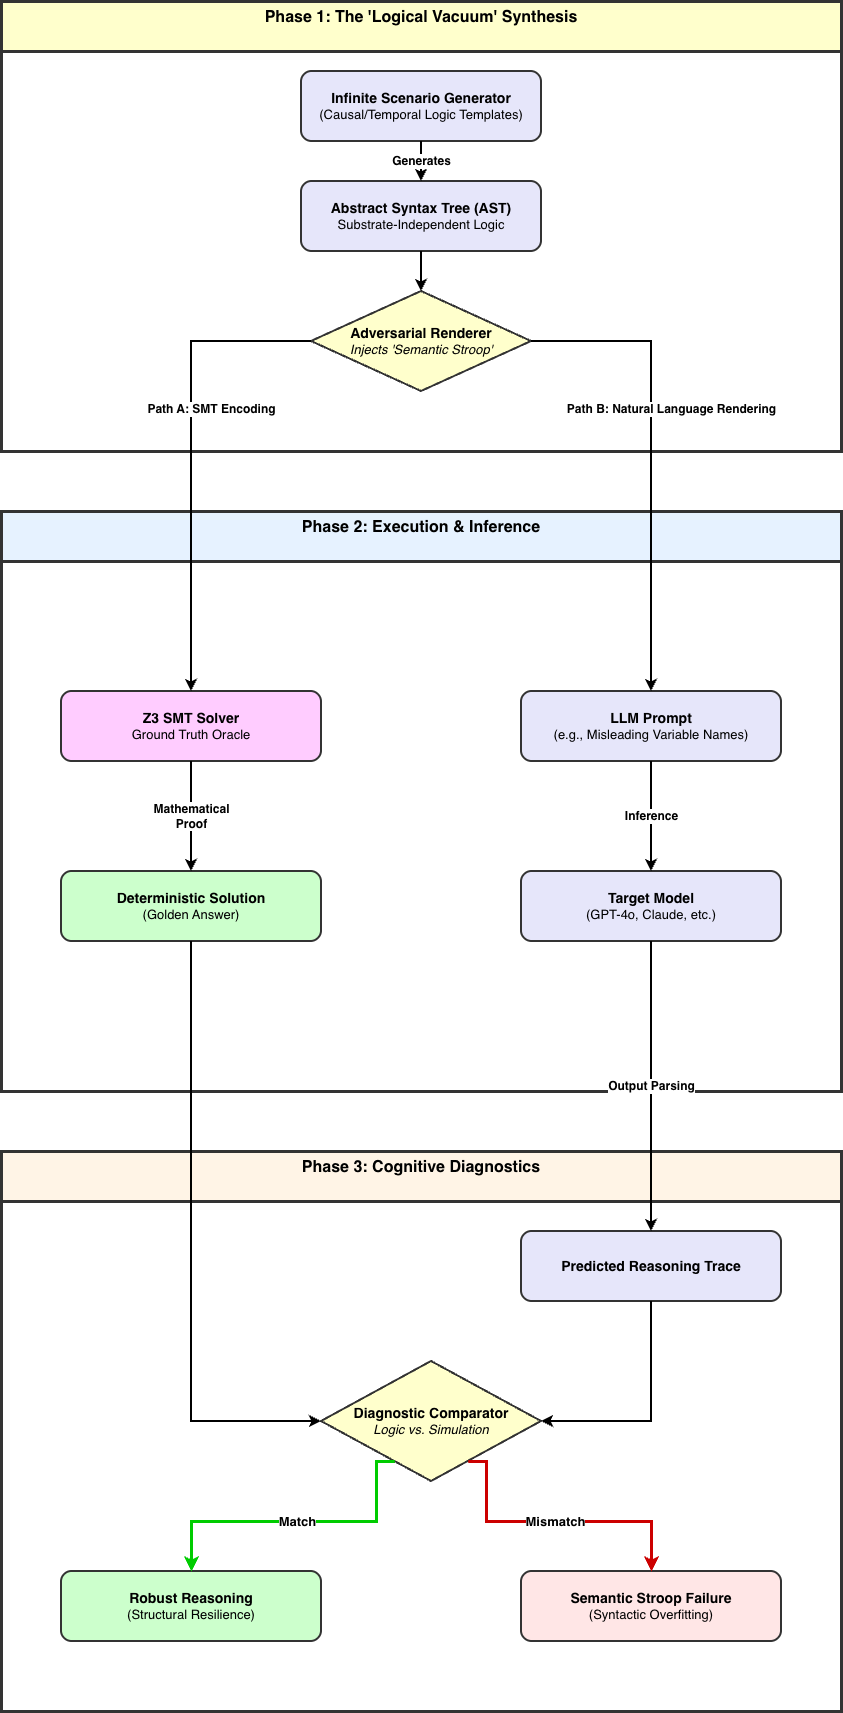

The diagram above was exported from draw.io. Its source (the exported page's mxGraphModel, read from the mxfile embedded in the PNG):
<mxGraphModel dx="1236" dy="996" grid="1" gridSize="10" guides="1" tooltips="1" connect="1" arrows="1" fold="1" page="1" pageScale="1" pageWidth="827" pageHeight="1169" math="0" shadow="0">
  <root>
    <mxCell id="0" />
    <mxCell id="1" parent="0" />
    <mxCell id="-BfpN7I2s5Nahx845DJx-151" parent="1" style="swimlane;whiteSpace=wrap;html=1;fillColor=#ffffcc;strokeColor=#333333;strokeWidth=3;fontSize=16;fontStyle=1;startSize=50;verticalAlign=top;" value="Phase 1: The 'Logical Vacuum' Synthesis" vertex="1">
      <mxGeometry height="450" width="840" x="200" y="120" as="geometry" />
    </mxCell>
    <mxCell id="-BfpN7I2s5Nahx845DJx-152" parent="-BfpN7I2s5Nahx845DJx-151" style="rounded=1;whiteSpace=wrap;html=1;fillColor=#e6e6fa;strokeColor=#333333;strokeWidth=2;fontSize=13;" value="&lt;b style=&quot;font-size: 14px;&quot;&gt;Infinite Scenario Generator&lt;/b&gt;&lt;br&gt;(Causal/Temporal Logic Templates)" vertex="1">
      <mxGeometry height="70" width="240" x="300" y="70" as="geometry" />
    </mxCell>
    <mxCell id="-BfpN7I2s5Nahx845DJx-153" parent="-BfpN7I2s5Nahx845DJx-151" style="rounded=1;whiteSpace=wrap;html=1;fillColor=#e6e6fa;strokeColor=#333333;strokeWidth=2;fontSize=13;" value="&lt;b style=&quot;font-size: 14px;&quot;&gt;Abstract Syntax Tree (AST)&lt;/b&gt;&lt;br&gt;Substrate-Independent Logic" vertex="1">
      <mxGeometry height="70" width="240" x="300" y="180" as="geometry" />
    </mxCell>
    <mxCell id="-BfpN7I2s5Nahx845DJx-154" parent="-BfpN7I2s5Nahx845DJx-151" style="rhombus;whiteSpace=wrap;html=1;fillColor=#ffffcc;strokeColor=#333333;strokeWidth=2;strokeStyle=dashed;fontSize=13;" value="&lt;b style=&quot;font-size: 14px;&quot;&gt;Adversarial Renderer&lt;/b&gt;&lt;br&gt;&lt;i&gt;Injects 'Semantic Stroop'&lt;/i&gt;" vertex="1">
      <mxGeometry height="100" width="220" x="310" y="290" as="geometry" />
    </mxCell>
    <mxCell id="-BfpN7I2s5Nahx845DJx-155" edge="1" parent="-BfpN7I2s5Nahx845DJx-151" source="-BfpN7I2s5Nahx845DJx-152" style="edgeStyle=orthogonalEdgeStyle;rounded=0;orthogonalLoop=1;jettySize=auto;html=1;strokeWidth=2;fontSize=12;fontStyle=1;" target="-BfpN7I2s5Nahx845DJx-153" value="Generates">
      <mxGeometry relative="1" as="geometry" />
    </mxCell>
    <mxCell id="-BfpN7I2s5Nahx845DJx-156" edge="1" parent="-BfpN7I2s5Nahx845DJx-151" source="-BfpN7I2s5Nahx845DJx-153" style="edgeStyle=orthogonalEdgeStyle;rounded=0;orthogonalLoop=1;jettySize=auto;html=1;strokeWidth=2;" target="-BfpN7I2s5Nahx845DJx-154" value="">
      <mxGeometry relative="1" as="geometry" />
    </mxCell>
    <mxCell id="-BfpN7I2s5Nahx845DJx-157" parent="1" style="swimlane;whiteSpace=wrap;html=1;fillColor=#e6f2ff;strokeColor=#333333;strokeWidth=3;fontSize=16;fontStyle=1;startSize=50;verticalAlign=top;" value="Phase 2: Execution &amp; Inference" vertex="1">
      <mxGeometry height="580" width="840" x="200" y="630" as="geometry" />
    </mxCell>
    <mxCell id="-BfpN7I2s5Nahx845DJx-158" parent="-BfpN7I2s5Nahx845DJx-157" style="rounded=1;whiteSpace=wrap;html=1;fillColor=#ffccff;strokeColor=#333333;strokeWidth=2;fontSize=13;" value="&lt;b style=&quot;font-size: 14px;&quot;&gt;Z3 SMT Solver&lt;/b&gt;&lt;br&gt;Ground Truth Oracle" vertex="1">
      <mxGeometry height="70" width="260" x="60" y="180" as="geometry" />
    </mxCell>
    <mxCell id="-BfpN7I2s5Nahx845DJx-159" parent="-BfpN7I2s5Nahx845DJx-157" style="rounded=1;whiteSpace=wrap;html=1;fillColor=#e6e6fa;strokeColor=#333333;strokeWidth=2;fontSize=13;" value="&lt;b style=&quot;font-size: 14px;&quot;&gt;LLM Prompt&lt;/b&gt;&lt;br&gt;(e.g., Misleading Variable Names)" vertex="1">
      <mxGeometry height="70" width="260" x="520" y="180" as="geometry" />
    </mxCell>
    <mxCell id="-BfpN7I2s5Nahx845DJx-160" parent="-BfpN7I2s5Nahx845DJx-157" style="rounded=1;whiteSpace=wrap;html=1;fillColor=#ccffcc;strokeColor=#333333;strokeWidth=2;fontSize=13;" value="&lt;b style=&quot;font-size: 14px;&quot;&gt;Deterministic Solution&lt;/b&gt;&lt;br&gt;(Golden Answer)" vertex="1">
      <mxGeometry height="70" width="260" x="60" y="360" as="geometry" />
    </mxCell>
    <mxCell id="-BfpN7I2s5Nahx845DJx-161" parent="-BfpN7I2s5Nahx845DJx-157" style="rounded=1;whiteSpace=wrap;html=1;fillColor=#e6e6fa;strokeColor=#333333;strokeWidth=2;fontSize=13;" value="&lt;b style=&quot;font-size: 14px;&quot;&gt;Target Model&lt;/b&gt;&lt;br&gt;(GPT-4o, Claude, etc.)" vertex="1">
      <mxGeometry height="70" width="260" x="520" y="360" as="geometry" />
    </mxCell>
    <mxCell id="-BfpN7I2s5Nahx845DJx-162" edge="1" parent="1" source="-BfpN7I2s5Nahx845DJx-154" style="edgeStyle=orthogonalEdgeStyle;rounded=0;orthogonalLoop=1;jettySize=auto;html=1;strokeWidth=2;fontSize=12;fontStyle=1;exitX=0;exitY=0.5;exitDx=0;exitDy=0;entryX=0.5;entryY=0;entryDx=0;entryDy=0;" target="-BfpN7I2s5Nahx845DJx-158" value="Path A: SMT Encoding">
      <mxGeometry relative="1" x="-0.2" y="20" as="geometry">
        <mxPoint as="offset" />
        <Array as="points">
          <mxPoint x="390" y="500" />
          <mxPoint x="390" y="760" />
        </Array>
      </mxGeometry>
    </mxCell>
    <mxCell id="-BfpN7I2s5Nahx845DJx-163" edge="1" parent="1" source="-BfpN7I2s5Nahx845DJx-154" style="edgeStyle=orthogonalEdgeStyle;rounded=0;orthogonalLoop=1;jettySize=auto;html=1;strokeWidth=2;fontSize=12;fontStyle=1;exitX=1;exitY=0.5;exitDx=0;exitDy=0;entryX=0.5;entryY=0;entryDx=0;entryDy=0;" target="-BfpN7I2s5Nahx845DJx-159" value="Path B: Natural Language Rendering">
      <mxGeometry relative="1" x="-0.2" y="20" as="geometry">
        <mxPoint as="offset" />
        <Array as="points">
          <mxPoint x="850" y="500" />
          <mxPoint x="850" y="760" />
        </Array>
      </mxGeometry>
    </mxCell>
    <mxCell id="-BfpN7I2s5Nahx845DJx-164" edge="1" parent="1" source="-BfpN7I2s5Nahx845DJx-158" style="edgeStyle=orthogonalEdgeStyle;rounded=0;orthogonalLoop=1;jettySize=auto;html=1;strokeWidth=2;fontSize=12;fontStyle=1;" target="-BfpN7I2s5Nahx845DJx-160" value="Mathematical&lt;br&gt;Proof">
      <mxGeometry relative="1" as="geometry" />
    </mxCell>
    <mxCell id="-BfpN7I2s5Nahx845DJx-165" edge="1" parent="1" source="-BfpN7I2s5Nahx845DJx-159" style="edgeStyle=orthogonalEdgeStyle;rounded=0;orthogonalLoop=1;jettySize=auto;html=1;strokeWidth=2;fontSize=12;fontStyle=1;" target="-BfpN7I2s5Nahx845DJx-161" value="Inference">
      <mxGeometry relative="1" as="geometry" />
    </mxCell>
    <mxCell id="-BfpN7I2s5Nahx845DJx-166" parent="1" style="swimlane;whiteSpace=wrap;html=1;fillColor=#fff4e6;strokeColor=#333333;strokeWidth=3;fontSize=16;fontStyle=1;startSize=50;verticalAlign=top;" value="Phase 3: Cognitive Diagnostics" vertex="1">
      <mxGeometry height="560" width="840" x="200" y="1270" as="geometry" />
    </mxCell>
    <mxCell id="-BfpN7I2s5Nahx845DJx-167" parent="-BfpN7I2s5Nahx845DJx-166" style="rounded=1;whiteSpace=wrap;html=1;fillColor=#e6e6fa;strokeColor=#333333;strokeWidth=2;fontSize=13;" value="&lt;b style=&quot;font-size: 14px;&quot;&gt;Predicted Reasoning Trace&lt;/b&gt;" vertex="1">
      <mxGeometry height="70" width="260" x="520" y="80" as="geometry" />
    </mxCell>
    <mxCell id="-BfpN7I2s5Nahx845DJx-168" parent="-BfpN7I2s5Nahx845DJx-166" style="rhombus;whiteSpace=wrap;html=1;fillColor=#ffffcc;strokeColor=#333333;strokeWidth=2;fontSize=13;" value="&lt;b style=&quot;font-size: 14px;&quot;&gt;Diagnostic Comparator&lt;/b&gt;&lt;br&gt;&lt;i&gt;Logic vs. Simulation&lt;/i&gt;" vertex="1">
      <mxGeometry height="120" width="220" x="320" y="210" as="geometry" />
    </mxCell>
    <mxCell id="-BfpN7I2s5Nahx845DJx-169" parent="-BfpN7I2s5Nahx845DJx-166" style="rounded=1;whiteSpace=wrap;html=1;fillColor=#ccffcc;strokeColor=#333333;strokeWidth=2;fontSize=13;" value="&lt;b style=&quot;font-size: 14px;&quot;&gt;Robust Reasoning&lt;/b&gt;&lt;br&gt;(Structural Resilience)" vertex="1">
      <mxGeometry height="70" width="260" x="60" y="420" as="geometry" />
    </mxCell>
    <mxCell id="-BfpN7I2s5Nahx845DJx-170" parent="-BfpN7I2s5Nahx845DJx-166" style="rounded=1;whiteSpace=wrap;html=1;fillColor=#ffe6e6;strokeColor=#333333;strokeWidth=2;fontSize=13;" value="&lt;b style=&quot;font-size: 14px;&quot;&gt;Semantic Stroop Failure&lt;/b&gt;&lt;br&gt;(Syntactic Overfitting)" vertex="1">
      <mxGeometry height="70" width="260" x="520" y="420" as="geometry" />
    </mxCell>
    <mxCell id="-BfpN7I2s5Nahx845DJx-171" edge="1" parent="1" source="-BfpN7I2s5Nahx845DJx-160" style="edgeStyle=orthogonalEdgeStyle;rounded=0;orthogonalLoop=1;jettySize=auto;html=1;strokeWidth=2;exitX=0.5;exitY=1;exitDx=0;exitDy=0;entryX=0;entryY=0.5;entryDx=0;entryDy=0;" target="-BfpN7I2s5Nahx845DJx-168" value="">
      <mxGeometry relative="1" as="geometry">
        <Array as="points">
          <mxPoint x="390" y="1230" />
          <mxPoint x="390" y="1540" />
        </Array>
      </mxGeometry>
    </mxCell>
    <mxCell id="-BfpN7I2s5Nahx845DJx-172" edge="1" parent="1" source="-BfpN7I2s5Nahx845DJx-161" style="edgeStyle=orthogonalEdgeStyle;rounded=0;orthogonalLoop=1;jettySize=auto;html=1;strokeWidth=2;fontSize=12;fontStyle=1;exitX=0.5;exitY=1;exitDx=0;exitDy=0;entryX=0.5;entryY=0;entryDx=0;entryDy=0;" target="-BfpN7I2s5Nahx845DJx-167" value="Output Parsing">
      <mxGeometry relative="1" as="geometry" />
    </mxCell>
    <mxCell id="-BfpN7I2s5Nahx845DJx-173" edge="1" parent="1" source="-BfpN7I2s5Nahx845DJx-167" style="edgeStyle=orthogonalEdgeStyle;rounded=0;orthogonalLoop=1;jettySize=auto;html=1;strokeWidth=2;exitX=0.5;exitY=1;exitDx=0;exitDy=0;entryX=1;entryY=0.5;entryDx=0;entryDy=0;" target="-BfpN7I2s5Nahx845DJx-168" value="">
      <mxGeometry relative="1" as="geometry">
        <Array as="points">
          <mxPoint x="850" y="1540" />
        </Array>
      </mxGeometry>
    </mxCell>
    <mxCell id="-BfpN7I2s5Nahx845DJx-174" edge="1" parent="1" source="-BfpN7I2s5Nahx845DJx-168" style="edgeStyle=orthogonalEdgeStyle;rounded=0;orthogonalLoop=1;jettySize=auto;html=1;strokeWidth=3;fontSize=13;fontStyle=1;strokeColor=#00cc00;exitX=0.25;exitY=1;exitDx=0;exitDy=0;entryX=0.5;entryY=0;entryDx=0;entryDy=0;labelBackgroundColor=#ffffff;" target="-BfpN7I2s5Nahx845DJx-169" value="Match">
      <mxGeometry relative="1" as="geometry">
        <Array as="points">
          <mxPoint x="575" y="1640" />
          <mxPoint x="390" y="1640" />
        </Array>
      </mxGeometry>
    </mxCell>
    <mxCell id="-BfpN7I2s5Nahx845DJx-175" edge="1" parent="1" source="-BfpN7I2s5Nahx845DJx-168" style="edgeStyle=orthogonalEdgeStyle;rounded=0;orthogonalLoop=1;jettySize=auto;html=1;strokeWidth=3;fontSize=13;fontStyle=1;strokeColor=#cc0000;exitX=0.75;exitY=1;exitDx=0;exitDy=0;entryX=0.5;entryY=0;entryDx=0;entryDy=0;labelBackgroundColor=#ffffff;" target="-BfpN7I2s5Nahx845DJx-170" value="Mismatch">
      <mxGeometry relative="1" as="geometry">
        <Array as="points">
          <mxPoint x="685" y="1640" />
          <mxPoint x="850" y="1640" />
        </Array>
      </mxGeometry>
    </mxCell>
  </root>
</mxGraphModel>